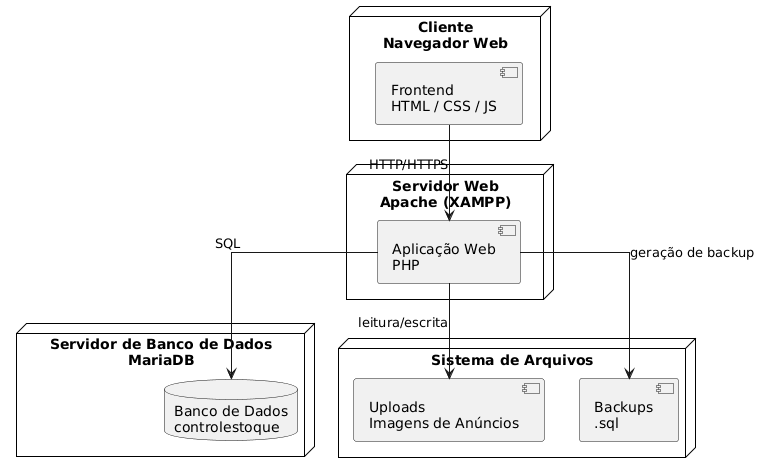

The diagram above was rendered by PlantUML. Its source (embedded in the PNG):
@startuml
skinparam linetype ortho
skinparam node {
BorderColor Black
BackgroundColor White
}

node "Cliente\nNavegador Web" {
component "Frontend\nHTML / CSS / JS"
}

node "Servidor Web\nApache (XAMPP)" {
component "Aplicação Web\nPHP"
}

node "Servidor de Banco de Dados\nMariaDB" {
database "Banco de Dados\ncontrolestoque"
}

node "Sistema de Arquivos" {
component "Uploads\nImagens de Anúncios"
component "Backups\n.sql"
}

"Frontend\nHTML / CSS / JS" --> "Aplicação Web\nPHP" : HTTP/HTTPS
"Aplicação Web\nPHP" --> "Banco de Dados\ncontrolestoque" : SQL
"Aplicação Web\nPHP" --> "Uploads\nImagens de Anúncios" : leitura/escrita
"Aplicação Web\nPHP" --> "Backups\n.sql" : geração de backup
@enduml